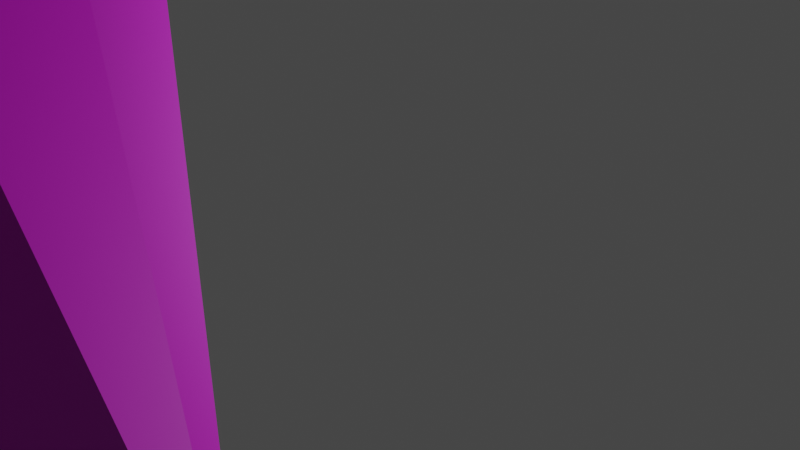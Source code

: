 # Source: rock2_vertical.blend  (saved by Blender 2.93.21; exported with 4.5.12 LTS)
import bpy
from mathutils import Matrix  # noqa: F401  (used for matrix-valued properties, if any)

bpy.ops.wm.read_factory_settings(use_empty=True)
scene = bpy.context.scene
scene.name = 'Scene'

# ---- collections
col_collection = bpy.data.collections.new('Collection'); scene.collection.children.link(col_collection)

# ---- images (referenced by path relative to the original .blend; pixels are not part of the script)
import os
ASSET_DIR = os.environ.get("B2B_ASSET_DIR", "")  # directory of the original .blend (textures are referenced by path, not embedded)
HERE = os.path.dirname(os.path.abspath(__file__))  # packed textures are extracted next to this script under _unpacked/

def load_image(name, relpath, width, height, colorspace="sRGB"):
    """Load a texture the original file referenced (path relative to the .blend, or extracted next to this script)."""
    p = next((c for c in (os.path.join(HERE, relpath), os.path.join(ASSET_DIR, relpath)) if relpath and os.path.exists(c)), "")
    if p:
        img = bpy.data.images.load(p, check_existing=True)
        img.name = name
    else:  # same state as the original file: an image datablock whose file is absent (Cycles renders it pink)
        img = bpy.data.images.new(name, width, height)
        img.source = "FILE"
        img.filepath = "//" + (relpath or name)
    img.colorspace_settings.name = colorspace
    return img
img_rock2_verticla_normal = load_image('rock2_verticla.normal', 'texture/rock2_verticla.normal.png', 1024, 1024, 'sRGB')
img_rock2_verticle_diffuse = load_image('rock2_verticle.diffuse', 'texture/rock2_verticle.diffuse.png', 1024, 1024, 'sRGB')

# ---- materials (node trees are filled in below, after node groups)
mat_rock_002 = bpy.data.materials.new('rock.002')
mat_rock_002.displacement_method = 'DISPLACEMENT'
mat_rock_002.alpha_threshold = 0.0
mat_rock_002.preview_render_type = 'CUBE'
mat_rock_002.diffuse_color = (0.04445, 0.04445, 0.04445, 1.0)
mat_rock_002.roughness = 0.5
mat_rock_002.specular_intensity = 1.0
mat_rock_002.line_color = (0.0, 0.0, 0.0, 1.0)

# ---- material node trees
mat_rock_002.use_nodes = True; mat_rock_002.node_tree.nodes.clear()
_N = mat_rock_002.node_tree.nodes; _L = mat_rock_002.node_tree.links
n0 = _N.new('ShaderNodeOutputMaterial'); n0.name = 'Material Output.001'; n0.location = (1942, 280)
n1 = _N.new('ShaderNodeBsdfPrincipled'); n1.name = 'Principled BSDF'; n1.location = (1590, 291)
n1.distribution = 'GGX'
n1.subsurface_method = 'BURLEY'
n1.inputs[3].default_value = 1.45
n1.inputs[27].default_value = (0.0, 0.0, 0.0, 1.0)
n1.inputs[28].default_value = 1.0
n2 = _N.new('ShaderNodeTexImage'); n2.name = 'Image Texture.006'; n2.location = (961, -126)
n2.image = img_rock2_verticla_normal
n3 = _N.new('ShaderNodeNormalMap'); n3.name = 'Normal Map'; n3.location = (1318, -154)
n4 = _N.new('ShaderNodeTexImage'); n4.name = 'Image Texture.005'; n4.location = (1225, 211)
n4.image = img_rock2_verticle_diffuse
_L.new(n1.outputs[0], n0.inputs[0])
_L.new(n4.outputs[0], n1.inputs[0])
_L.new(n2.outputs[0], n3.inputs[1])
_L.new(n3.outputs[0], n1.inputs[5])
n0.is_active_output = True

# ---- world
world_world = bpy.data.worlds.new('World'); scene.world = world_world
world_world.use_nodes = True; world_world.node_tree.nodes.clear()
_N = world_world.node_tree.nodes; _L = world_world.node_tree.links
n0 = _N.new('ShaderNodeOutputWorld'); n0.name = 'World Output'; n0.location = (300, 300)
n1 = _N.new('ShaderNodeBackground'); n1.name = 'Background'; n1.location = (10, 300)
n1.inputs[0].default_value = (0.05088, 0.05088, 0.05088, 1.0)
_L.new(n1.outputs[0], n0.inputs[0])
n0.is_active_output = True
world_world.color = (0.05088, 0.05088, 0.05088)
world_world.use_sun_shadow = False
world_world.sun_shadow_jitter_overblur = 0.0

# ---- cameras
cam_camera = bpy.data.cameras.new('Camera')
cam_camera.clip_end = 100.0
cam_camera.ortho_scale = 7.314

# ---- lights
light_light = bpy.data.lights.new('Light', 'POINT')
light_light.transmission_factor = 0.0
light_light.energy = 1000.0
light_light.shadow_soft_size = 0.1
light_light.shadow_maximum_resolution = 0.006
light_light.use_absolute_resolution = True

# ---- meshes
me_cube_002 = bpy.data.meshes.new('Cube.002')
me_cube_002.from_pydata([(0.7182, 0.085, 2.377), (0.1992, 0.6288, -0.5485), (-0.5587, 0.5423, 2.188), (-0.4192, -0.04286, -0.7929), (-0.4938, 0.4307, -0.4058), (-0.8935, -0.1155, -0.3066), (-0.8527, 0.1142, -0.4175), (-0.2721, 0.8269, -0.1229), (-0.8633, -0.08676, -0.02854), (-0.4271, -0.463, 2.503), (0.6868, 0.001838, -0.8025), (0.2142, -0.1942, -0.9711), (0.1138, -1.216, 0.09932), (0.3308, -0.4568, 2.694), (0.8612, -0.2993, 0.1747), (0.3387, 0.6917, 2.178), (0.5399, 0.542, -0.5956), (-0.03428, 0.7025, 2.519), (-0.4596, -0.7216, -0.5405), (0.7121, -0.8118, -0.1311), (-0.06719, -0.6472, 0.9897), (0.1976, -1.145, 0.7235), (0.7179, 0.2341, 0.3448), (-0.02212, -0.5886, -0.6999), (-0.2241, -0.8857, -0.5669), (-0.708, -0.1758, 2.355), (0.9562, -0.3302, -0.5714), (0.9103, 0.2778, -0.359)], [], [(8, 6, 5), (21, 9, 25, 8, 18, 24, 12), (22, 14, 27), (14, 26, 27), (17, 2, 25, 9, 13, 0, 15), (6, 4, 3), (11, 3, 7, 1, 16, 10), (15, 22, 27, 16, 1, 7), (20, 21, 13), (23, 24, 18), (16, 27, 10), (18, 8, 5), (24, 23, 11, 10, 26, 19, 12), (0, 22, 15), (3, 4, 7), (4, 6, 8, 25, 2, 7), (17, 15, 7, 2), (20, 9, 21), (13, 9, 20), (19, 26, 14, 0, 13, 21, 12), (0, 14, 22), (18, 5, 6, 3, 11, 23), (26, 10, 27)])
_uv = me_cube_002.uv_layers.new(name='UVMap')
_uv.uv.foreach_set('vector', [0.5016, 0.1055, 0.448, 0.1485, 0.4544, 0.1108, 0.5756, 0.8686, 0.6096, 0.0728, 0.585, 0.1005, 0.5016, 0.1055, 0.1932, 0.7156, 0.4562, 0.8954, 0.5098, 0.8745, 0.5596, 0.5867, 0.5256, 0.6368, 0.4445, 0.5885, 0.5256, 0.6368, 0.41, 0.6363, 0.4445, 0.5885, 0.6003, 0.2029, 0.5668, 0.1746, 0.585, 0.1005, 0.7893, 0.6737, 0.7218, 0.6496, 0.6376, 0.5743, 0.5734, 0.4196, 0.131, 0.6082, 0.1407, 0.5759, 0.1943, 0.6284, 0.2755, 0.6494, 0.1943, 0.6284, 0.2131, 0.5274, 0.2772, 0.5334, 0.3295, 0.5558, 0.3553, 0.6245, 0.5734, 0.4196, 0.5596, 0.5867, 0.4445, 0.5885, 0.461, 0.4741, 0.447, 0.3762, 0.4837, 0.32, 0.6086, 0.8839, 0.5756, 0.8686, 0.6214, 0.8374, 0.2457, 0.704, 0.2205, 0.7318, 0.1932, 0.7156, 0.3751, 0.5718, 0.4445, 0.5885, 0.3553, 0.6245, 0.4482, 0.05892, 0.5016, 0.1055, 0.4544, 0.1108, 0.2205, 0.7318, 0.2457, 0.704, 0.2755, 0.6494, 0.3847, 0.8121, 0.41, 0.6363, 0.4825, 0.7518, 0.5098, 0.8745, 0.5936, 0.4591, 0.5654, 0.4789, 0.5734, 0.4196, 0.383, 0.1813, 0.4329, 0.2016, 0.4026, 0.2048, 0.4329, 0.2016, 0.448, 0.1485, 0.5016, 0.1055, 0.585, 0.1005, 0.571, 0.2393, 0.4837, 0.32, 0.5951, 0.3693, 0.5734, 0.4196, 0.4837, 0.32, 0.5848, 0.3243, 0.6086, 0.8839, 0.6131, 0.9224, 0.5756, 0.8686, 0.625, 0.8702, 0.6131, 0.9224, 0.6086, 0.8839, 0.4825, 0.7518, 0.41, 0.6363, 0.5256, 0.6368, 0.6376, 0.5743, 0.6214, 0.8374, 0.5756, 0.8686, 0.5098, 0.8745, 0.6376, 0.5743, 0.5256, 0.6368, 0.5596, 0.5867, 0.1932, 0.7156, 0.1246, 0.6345, 0.131, 0.6082, 0.1943, 0.6284, 0.2755, 0.6494, 0.2457, 0.704, 0.41, 0.6363, 0.3553, 0.6245, 0.4445, 0.5885])
_uv = me_cube_002.uv_layers.new(name='automap')
_uv.uv.foreach_set('vector', [0.6238, 0.4554, 0.6424, 0.5211, 0.6176, 0.5038, 0.3823, 0.2932, 0.5765, 0.009906, 0.6424, 0.04424, 0.6238, 0.4554, 0.4846, 0.5299, 0.4368, 0.5268, 0.3692, 0.4024, 0.1996, 0.1973, 0.1016, 0.1853, 0.173, 0.07484, 0.1016, 0.1853, 0.06906, 0.05873, 0.173, 0.07484, 0.385, 0.6633, 0.4029, 0.5689, 0.5321, 0.5497, 0.584, 0.602, 0.584, 0.7357, 0.4761, 0.7951, 0.3692, 0.7231, 0.6853, 0.337, 0.7655, 0.3204, 0.7381, 0.4237, 0.8238, 0.5019, 0.7381, 0.4237, 0.8323, 0.2567, 0.8875, 0.3561, 0.9335, 0.3938, 0.9135, 0.491, 0.3494, 0.4963, 0.1996, 0.1973, 0.173, 0.07484, 0.2339, 0.02796, 0.273, 0.03514, 0.3494, 0.1038, 0.8285, 0.6179, 0.9118, 0.5497, 0.9118, 0.9106, 0.6436, 0.7095, 0.6625, 0.7728, 0.6301, 0.7877, 0.2339, 0.02796, 0.173, 0.07484, 0.1335, 0.009906, 0.4846, 0.5299, 0.6238, 0.4554, 0.6176, 0.5038, 0.6625, 0.7728, 0.6436, 0.7095, 0.6038, 0.6258, 0.6557, 0.5497, 0.7355, 0.5585, 0.8016, 0.6593, 0.8016, 0.7901, 0.2334, 0.5482, 0.1996, 0.1973, 0.3494, 0.4963, 0.7381, 0.4237, 0.7655, 0.3204, 0.8323, 0.2567, 0.7655, 0.3204, 0.6853, 0.337, 0.6711, 0.32, 0.7055, 0.09071, 0.7825, 0.03022, 0.8323, 0.2567, 0.8787, 0.009906, 0.9335, 0.07126, 0.8323, 0.2567, 0.7825, 0.03022, 0.009906, 0.9054, 0.07728, 0.6424, 0.07728, 0.9901, 0.9118, 0.9106, 0.8214, 0.8811, 0.8285, 0.6179, 0.02378, 0.1512, 0.06906, 0.05873, 0.1016, 0.1853, 0.2334, 0.5482, 0.1855, 0.6226, 0.03248, 0.3109, 0.009906, 0.2076, 0.2334, 0.5482, 0.1016, 0.1853, 0.1996, 0.1973, 0.6817, 0.4774, 0.6622, 0.3507, 0.6853, 0.337, 0.7381, 0.4237, 0.8238, 0.5019, 0.7588, 0.5063, 0.06906, 0.05873, 0.1335, 0.009906, 0.173, 0.07484])
_uv.active_render = True
me_cube_002.materials.append(mat_rock_002)
me_cube_002.use_remesh_preserve_volume = False
me_cube_002.use_remesh_preserve_attributes = False
me_cube_002.use_mirror_vertex_groups = False
me_cube_002.auto_texspace = False
me_cube_002.update()

# ---- objects
ob_light = bpy.data.objects.new('Light', light_light)
ob_camera = bpy.data.objects.new('Camera', cam_camera)
ob_cube_002 = bpy.data.objects.new('Cube.002', me_cube_002)

# ---- transforms, parenting, visibility, modifiers, constraints
ob_light.location = (4.076, 1.005, 5.904)
ob_light.rotation_euler = (0.6503, 0.05522, 1.866)
ob_light.lock_rotations_4d = False
ob_light.empty_display_type = 'ARROWS'
ob_light.color = (0.0, 0.0, 0.0, 0.0)
ob_light.lineart.crease_threshold = 0.0
ob_camera.location = (7.359, -6.926, 4.958)
ob_camera.rotation_euler = (1.109, 0.0, 0.8149)
ob_camera.lock_rotations_4d = False
ob_camera.empty_display_type = 'ARROWS'
ob_camera.color = (0.0, 0.0, 0.0, 0.0)
ob_camera.display_type = 'WIRE'
ob_camera.lineart.crease_threshold = 0.0
ob_cube_002.location = (1.009, -6.629, 0.1844)
ob_cube_002.rotation_euler = (0.0, -0.0, -1.193)
ob_cube_002.scale = (3.806, 3.806, 3.806)
ob_cube_002.lock_rotations_4d = False
ob_cube_002.empty_display_type = 'ARROWS'
ob_cube_002.lineart.crease_threshold = 0.0

# ---- collection membership
col_collection.objects.link(ob_light)
col_collection.objects.link(ob_camera)
col_collection.objects.link(ob_cube_002)

# ---- scene / render settings (as saved in the file)
scene.camera = ob_camera
scene.frame_start = 1; scene.frame_end = 250; scene.frame_set(1)
scene.render.engine = 'CYCLES'
scene.cycles.use_denoising = False
scene.cycles.samples = 32
scene.cycles.sampling_pattern = 'TABULATED_SOBOL'
scene.cycles.use_adaptive_sampling = False
scene.cycles.use_light_tree = False
scene.cycles.bake_type = 'NORMAL'
scene.view_settings.view_transform = 'Filmic'
bpy.context.view_layer.update()
